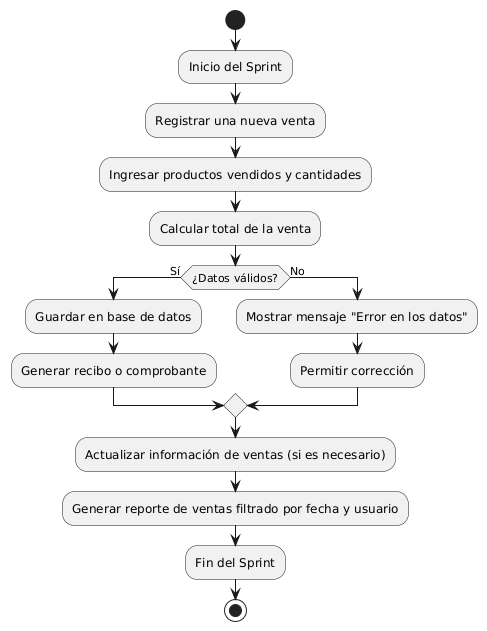

The diagram above was rendered by PlantUML. Its source (embedded in the PNG):
@startuml
start
:Inicio del Sprint;
:Registrar una nueva venta;
:Ingresar productos vendidos y cantidades;
:Calcular total de la venta;
if (¿Datos válidos?) then (Sí)
  :Guardar en base de datos;
  :Generar recibo o comprobante;
else (No)
  :Mostrar mensaje "Error en los datos";
  :Permitir corrección;
endif
:Actualizar información de ventas (si es necesario);
:Generar reporte de ventas filtrado por fecha y usuario;
:Fin del Sprint;
stop
@enduml